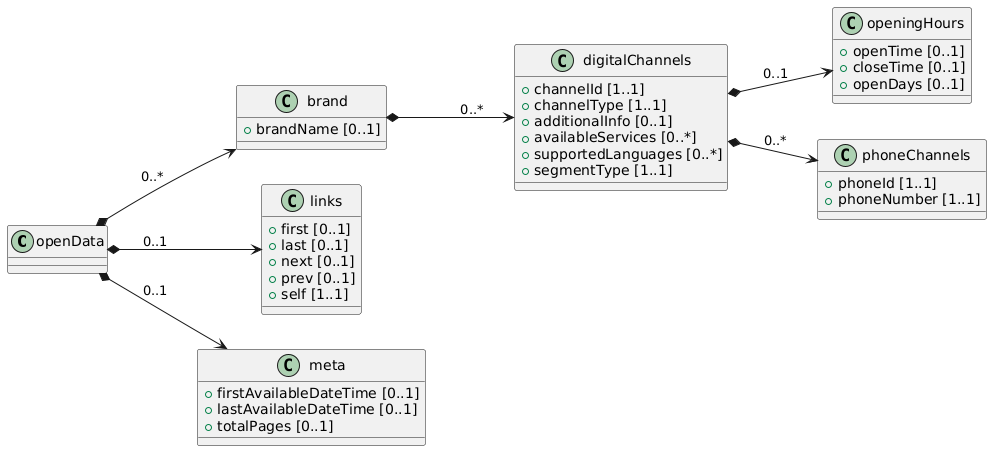

The diagram above was rendered by PlantUML. Its source (embedded in the PNG):
@startuml
left to right direction

class openData {

}

class brand {
 + brandName [0..1]
}


class digitalChannels {
 + channelId [1..1]
 + channelType [1..1]
 + additionalInfo [0..1]
 + availableServices [0..*]
 + supportedLanguages [0..*]
 + segmentType [1..1]
}

class openingHours {
 + openTime [0..1]
 + closeTime [0..1]
 + openDays [0..1]
}

class phoneChannels {
 + phoneId [1..1] 
 + phoneNumber [1..1]
}

class links {
 + first [0..1]
 + last [0..1]
 + next [0..1]
 + prev [0..1]
 + self [1..1]
}

class meta {
 + firstAvailableDateTime [0..1]
 + lastAvailableDateTime [0..1]
 + totalPages [0..1]
}

' Relaciones

openData *--> brand: "0..*"
openData *--> links : " 0..1"
openData *--> meta : " 0..1"
brand *--> digitalChannels : " 0..*"
digitalChannels *--> openingHours : " 0..1"
digitalChannels *--> phoneChannels : " 0..*"
@enduml